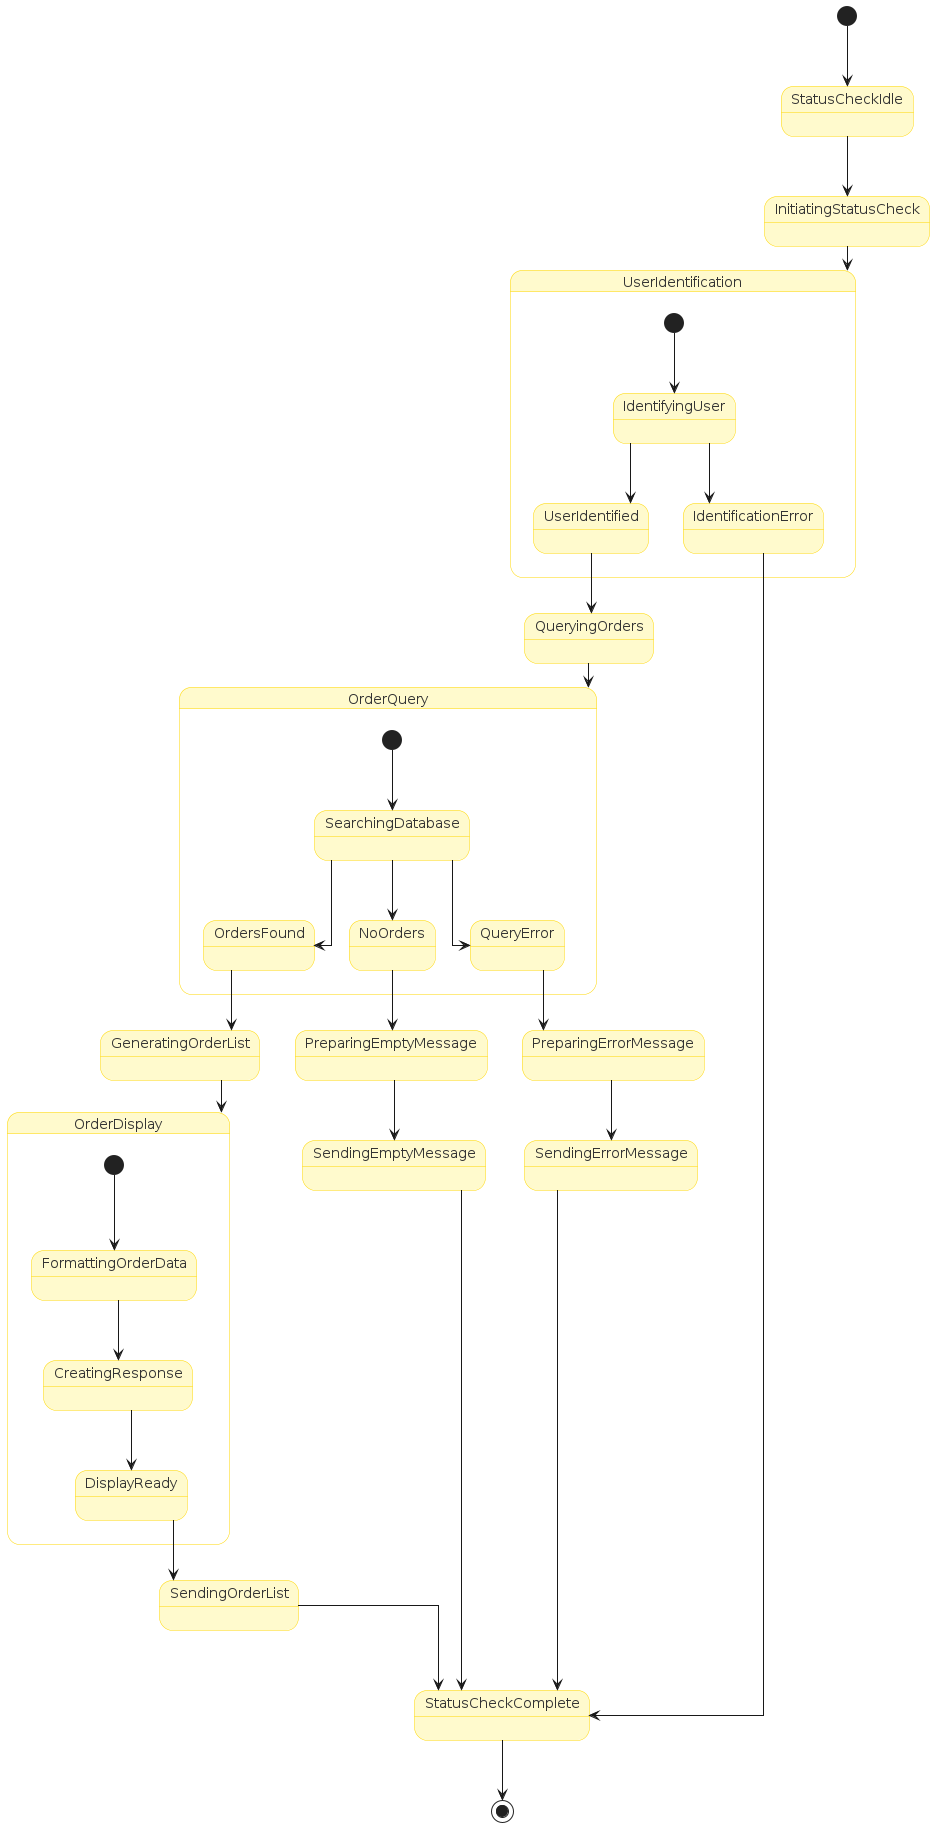

The diagram above was rendered by PlantUML. Its source (embedded in the PNG):
@startuml
skinparam state {
  BackgroundColor #FFFACD
  BorderColor #FFD700
  FontColor #333333
  Padding 20
}
skinparam linetype ortho

[*] --> StatusCheckIdle

StatusCheckIdle --> InitiatingStatusCheck : "Order Status" clicked

state UserIdentification {
  [*] --> IdentifyingUser
  IdentifyingUser --> UserIdentified : ID obtained
  IdentifyingUser --> IdentificationError : Cannot identify
}

InitiatingStatusCheck --> UserIdentification

UserIdentified --> QueryingOrders : Query database

state OrderQuery {
  [*] --> SearchingDatabase
  SearchingDatabase --> OrdersFound : Orders exist
  SearchingDatabase --> NoOrders : No orders found
  SearchingDatabase --> QueryError : DB error
}

QueryingOrders --> OrderQuery

OrdersFound --> GeneratingOrderList : Prepare display

state OrderDisplay {
  [*] --> FormattingOrderData
  FormattingOrderData --> CreatingResponse : Data formatted
  CreatingResponse --> DisplayReady : Response prepared
}

GeneratingOrderList --> OrderDisplay

NoOrders --> PreparingEmptyMessage : "No orders" message
QueryError --> PreparingErrorMessage : Error message

DisplayReady --> SendingOrderList : Send to user
PreparingEmptyMessage --> SendingEmptyMessage : Send empty result
PreparingErrorMessage --> SendingErrorMessage : Send error

SendingOrderList --> StatusCheckComplete : List displayed
SendingEmptyMessage --> StatusCheckComplete : Empty message shown
SendingErrorMessage --> StatusCheckComplete : Error message shown

StatusCheckComplete --> [*] : Status check finished

IdentificationError --> StatusCheckComplete : Identification failed
@enduml